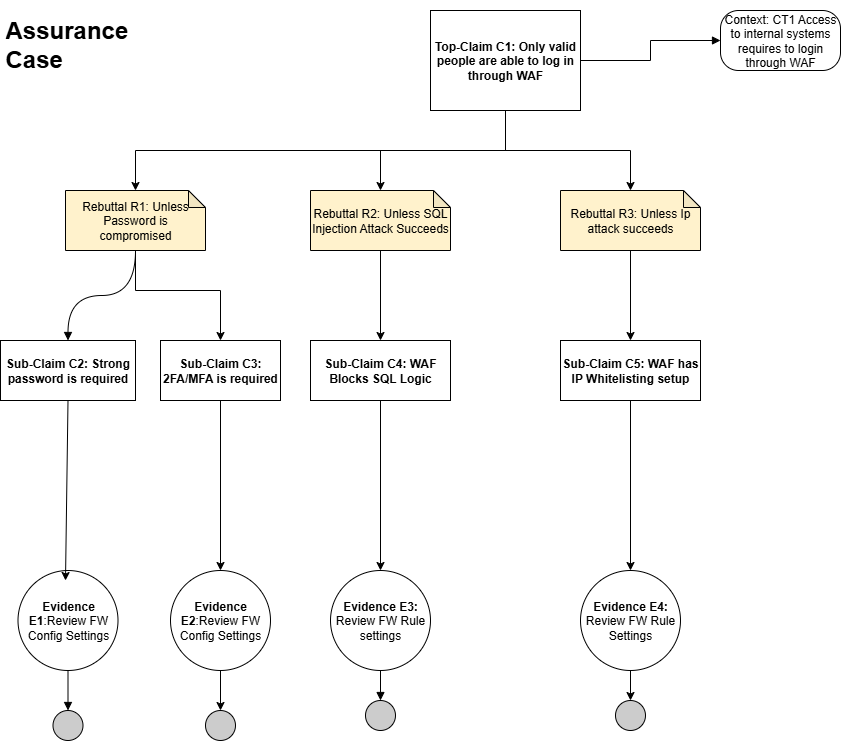

The diagram above was exported from draw.io. Its source (the exported page's mxGraphModel, read from the mxfile embedded in the PNG):
<mxGraphModel dx="1042" dy="527" grid="1" gridSize="10" guides="1" tooltips="1" connect="1" arrows="1" fold="1" page="1" pageScale="1" pageWidth="1100" pageHeight="850" math="0" shadow="0">
  <root>
    <mxCell id="0" />
    <mxCell id="1" parent="0" />
    <mxCell id="EpLoNu7SxfJ4iQwhgqlz-1" value="&lt;h1&gt;Assurance Case&lt;/h1&gt;" style="text;html=1;strokeColor=none;fillColor=none;spacing=5;spacingTop=-20;whiteSpace=wrap;overflow=hidden;rounded=0;" parent="1" vertex="1">
      <mxGeometry x="20" y="20" width="190" height="150" as="geometry" />
    </mxCell>
    <mxCell id="EpLoNu7SxfJ4iQwhgqlz-4" style="edgeStyle=orthogonalEdgeStyle;rounded=0;orthogonalLoop=1;jettySize=auto;html=1;exitX=1;exitY=0.5;exitDx=0;exitDy=0;entryX=0;entryY=0.5;entryDx=0;entryDy=0;endArrow=block;endFill=1;" parent="1" source="EpLoNu7SxfJ4iQwhgqlz-2" target="EpLoNu7SxfJ4iQwhgqlz-3" edge="1">
      <mxGeometry relative="1" as="geometry" />
    </mxCell>
    <mxCell id="RSrHG8YaXGJd-fVg2QL8-23" style="edgeStyle=orthogonalEdgeStyle;rounded=0;orthogonalLoop=1;jettySize=auto;html=1;exitX=0.5;exitY=1;exitDx=0;exitDy=0;" parent="1" source="EpLoNu7SxfJ4iQwhgqlz-2" target="RSrHG8YaXGJd-fVg2QL8-6" edge="1">
      <mxGeometry relative="1" as="geometry" />
    </mxCell>
    <mxCell id="EpLoNu7SxfJ4iQwhgqlz-2" value="&lt;b&gt;Top-Claim C1: Only valid people are able to log in through WAF&lt;/b&gt;" style="rounded=0;whiteSpace=wrap;html=1;" parent="1" vertex="1">
      <mxGeometry x="450" y="20" width="150" height="100" as="geometry" />
    </mxCell>
    <mxCell id="EpLoNu7SxfJ4iQwhgqlz-3" value="Context: CT1 Access to internal systems requires to login through WAF" style="rounded=1;whiteSpace=wrap;html=1;arcSize=30;" parent="1" vertex="1">
      <mxGeometry x="740" y="20" width="120" height="60" as="geometry" />
    </mxCell>
    <mxCell id="EpLoNu7SxfJ4iQwhgqlz-9" style="edgeStyle=orthogonalEdgeStyle;curved=1;rounded=0;orthogonalLoop=1;jettySize=auto;html=1;endArrow=block;endFill=1;" parent="1" source="EpLoNu7SxfJ4iQwhgqlz-5" target="EpLoNu7SxfJ4iQwhgqlz-8" edge="1">
      <mxGeometry relative="1" as="geometry" />
    </mxCell>
    <mxCell id="EpLoNu7SxfJ4iQwhgqlz-5" value="Rebuttal R1: Unless Password is compromised" style="shape=note;whiteSpace=wrap;html=1;backgroundOutline=1;darkOpacity=0.05;size=17;fillColor=#FFF2CC;" parent="1" vertex="1">
      <mxGeometry x="85" y="200" width="140" height="60" as="geometry" />
    </mxCell>
    <mxCell id="EpLoNu7SxfJ4iQwhgqlz-8" value="&lt;b&gt;Sub-Claim C2: Strong password is required&lt;/b&gt;" style="rounded=0;whiteSpace=wrap;html=1;" parent="1" vertex="1">
      <mxGeometry x="20" y="350" width="135" height="60" as="geometry" />
    </mxCell>
    <mxCell id="EpLoNu7SxfJ4iQwhgqlz-23" style="edgeStyle=orthogonalEdgeStyle;curved=1;rounded=0;orthogonalLoop=1;jettySize=auto;html=1;entryX=0.5;entryY=0;entryDx=0;entryDy=0;endArrow=block;endFill=1;" parent="1" source="EpLoNu7SxfJ4iQwhgqlz-18" target="EpLoNu7SxfJ4iQwhgqlz-22" edge="1">
      <mxGeometry relative="1" as="geometry" />
    </mxCell>
    <mxCell id="EpLoNu7SxfJ4iQwhgqlz-18" value="&lt;b&gt;Evidence E1&lt;/b&gt;:Review FW Config Settings" style="ellipse;whiteSpace=wrap;html=1;aspect=fixed;fillColor=#ffffff;rounded=0;" parent="1" vertex="1">
      <mxGeometry x="37.5" y="580" width="100" height="100" as="geometry" />
    </mxCell>
    <mxCell id="EpLoNu7SxfJ4iQwhgqlz-25" style="edgeStyle=orthogonalEdgeStyle;curved=1;rounded=0;orthogonalLoop=1;jettySize=auto;html=1;entryX=0.5;entryY=0;entryDx=0;entryDy=0;endArrow=block;endFill=1;" parent="1" source="EpLoNu7SxfJ4iQwhgqlz-19" target="EpLoNu7SxfJ4iQwhgqlz-24" edge="1">
      <mxGeometry relative="1" as="geometry" />
    </mxCell>
    <mxCell id="EpLoNu7SxfJ4iQwhgqlz-19" value="&lt;b&gt;Evidence E3: &lt;/b&gt;Review FW Rule settings" style="ellipse;whiteSpace=wrap;html=1;aspect=fixed;fillColor=#ffffff;rounded=0;" parent="1" vertex="1">
      <mxGeometry x="350" y="580" width="100" height="100" as="geometry" />
    </mxCell>
    <mxCell id="EpLoNu7SxfJ4iQwhgqlz-22" value="" style="ellipse;whiteSpace=wrap;html=1;aspect=fixed;fillColor=#CCCCCC;" parent="1" vertex="1">
      <mxGeometry x="72.5" y="720" width="30" height="30" as="geometry" />
    </mxCell>
    <mxCell id="EpLoNu7SxfJ4iQwhgqlz-24" value="" style="ellipse;whiteSpace=wrap;html=1;aspect=fixed;fillColor=#CCCCCC;" parent="1" vertex="1">
      <mxGeometry x="385" y="710" width="30" height="30" as="geometry" />
    </mxCell>
    <mxCell id="RSrHG8YaXGJd-fVg2QL8-7" style="edgeStyle=orthogonalEdgeStyle;rounded=0;orthogonalLoop=1;jettySize=auto;html=1;exitX=0.5;exitY=1;exitDx=0;exitDy=0;exitPerimeter=0;entryX=0.5;entryY=0;entryDx=0;entryDy=0;" parent="1" source="RSrHG8YaXGJd-fVg2QL8-2" target="RSrHG8YaXGJd-fVg2QL8-3" edge="1">
      <mxGeometry relative="1" as="geometry" />
    </mxCell>
    <mxCell id="RSrHG8YaXGJd-fVg2QL8-2" value="Rebuttal R2: Unless SQL Injection Attack Succeeds" style="shape=note;whiteSpace=wrap;html=1;backgroundOutline=1;darkOpacity=0.05;size=17;fillColor=#FFF2CC;" parent="1" vertex="1">
      <mxGeometry x="330" y="200" width="140" height="60" as="geometry" />
    </mxCell>
    <mxCell id="a9hNdsM7bWciI7S0h_zl-3" style="edgeStyle=orthogonalEdgeStyle;rounded=0;orthogonalLoop=1;jettySize=auto;html=1;" parent="1" source="RSrHG8YaXGJd-fVg2QL8-3" target="EpLoNu7SxfJ4iQwhgqlz-19" edge="1">
      <mxGeometry relative="1" as="geometry" />
    </mxCell>
    <mxCell id="RSrHG8YaXGJd-fVg2QL8-3" value="&lt;b&gt;Sub-Claim C4: WAF Blocks SQL Logic&lt;/b&gt;" style="rounded=0;whiteSpace=wrap;html=1;" parent="1" vertex="1">
      <mxGeometry x="330" y="350" width="140" height="60" as="geometry" />
    </mxCell>
    <mxCell id="RSrHG8YaXGJd-fVg2QL8-20" value="" style="edgeStyle=orthogonalEdgeStyle;rounded=0;orthogonalLoop=1;jettySize=auto;html=1;" parent="1" source="RSrHG8YaXGJd-fVg2QL8-6" target="RSrHG8YaXGJd-fVg2QL8-19" edge="1">
      <mxGeometry relative="1" as="geometry" />
    </mxCell>
    <mxCell id="RSrHG8YaXGJd-fVg2QL8-6" value="Rebuttal R3: Unless Ip attack succeeds" style="shape=note;whiteSpace=wrap;html=1;backgroundOutline=1;darkOpacity=0.05;size=17;fillColor=#FFF2CC;" parent="1" vertex="1">
      <mxGeometry x="580" y="200" width="140" height="60" as="geometry" />
    </mxCell>
    <mxCell id="a9hNdsM7bWciI7S0h_zl-5" value="" style="edgeStyle=orthogonalEdgeStyle;rounded=0;orthogonalLoop=1;jettySize=auto;html=1;" parent="1" source="RSrHG8YaXGJd-fVg2QL8-19" target="a9hNdsM7bWciI7S0h_zl-6" edge="1">
      <mxGeometry relative="1" as="geometry">
        <mxPoint x="640" y="430" as="targetPoint" />
      </mxGeometry>
    </mxCell>
    <mxCell id="RSrHG8YaXGJd-fVg2QL8-19" value="&lt;b&gt;Sub-Claim C5: WAF has IP Whitelisting setup&lt;/b&gt;" style="rounded=0;whiteSpace=wrap;html=1;" parent="1" vertex="1">
      <mxGeometry x="580" y="350" width="140" height="60" as="geometry" />
    </mxCell>
    <mxCell id="RSrHG8YaXGJd-fVg2QL8-22" style="edgeStyle=orthogonalEdgeStyle;rounded=0;orthogonalLoop=1;jettySize=auto;html=1;exitX=0.5;exitY=1;exitDx=0;exitDy=0;entryX=0.5;entryY=0;entryDx=0;entryDy=0;entryPerimeter=0;" parent="1" source="EpLoNu7SxfJ4iQwhgqlz-2" target="RSrHG8YaXGJd-fVg2QL8-2" edge="1">
      <mxGeometry relative="1" as="geometry" />
    </mxCell>
    <mxCell id="RSrHG8YaXGJd-fVg2QL8-25" style="edgeStyle=orthogonalEdgeStyle;rounded=0;orthogonalLoop=1;jettySize=auto;html=1;exitX=0.5;exitY=1;exitDx=0;exitDy=0;entryX=0.5;entryY=0;entryDx=0;entryDy=0;entryPerimeter=0;" parent="1" source="EpLoNu7SxfJ4iQwhgqlz-2" target="EpLoNu7SxfJ4iQwhgqlz-5" edge="1">
      <mxGeometry relative="1" as="geometry" />
    </mxCell>
    <mxCell id="a9hNdsM7bWciI7S0h_zl-10" value="" style="edgeStyle=orthogonalEdgeStyle;rounded=0;orthogonalLoop=1;jettySize=auto;html=1;" parent="1" source="a9hNdsM7bWciI7S0h_zl-6" target="a9hNdsM7bWciI7S0h_zl-9" edge="1">
      <mxGeometry relative="1" as="geometry" />
    </mxCell>
    <mxCell id="a9hNdsM7bWciI7S0h_zl-6" value="&lt;b&gt;Evidence E4: &lt;/b&gt;Review FW Rule Settings" style="ellipse;whiteSpace=wrap;html=1;aspect=fixed;fillColor=#ffffff;rounded=0;" parent="1" vertex="1">
      <mxGeometry x="600" y="580" width="100" height="100" as="geometry" />
    </mxCell>
    <mxCell id="a9hNdsM7bWciI7S0h_zl-9" value="" style="ellipse;whiteSpace=wrap;html=1;aspect=fixed;fillColor=#CCCCCC;" parent="1" vertex="1">
      <mxGeometry x="635" y="710" width="30" height="30" as="geometry" />
    </mxCell>
    <mxCell id="v9jhW4xUi5XZp1k-Zngq-1" value="" style="endArrow=classic;html=1;rounded=0;exitX=0.5;exitY=1;exitDx=0;exitDy=0;entryX=0.475;entryY=0.1;entryDx=0;entryDy=0;entryPerimeter=0;" edge="1" parent="1" source="EpLoNu7SxfJ4iQwhgqlz-8" target="EpLoNu7SxfJ4iQwhgqlz-18">
      <mxGeometry width="50" height="50" relative="1" as="geometry">
        <mxPoint x="510" y="500" as="sourcePoint" />
        <mxPoint x="560" y="450" as="targetPoint" />
      </mxGeometry>
    </mxCell>
    <mxCell id="v9jhW4xUi5XZp1k-Zngq-3" value="&lt;b&gt;Sub-Claim C3: 2FA/MFA is required&lt;/b&gt;" style="rounded=0;whiteSpace=wrap;html=1;" vertex="1" parent="1">
      <mxGeometry x="180" y="350" width="120" height="60" as="geometry" />
    </mxCell>
    <mxCell id="v9jhW4xUi5XZp1k-Zngq-6" value="" style="endArrow=classic;html=1;rounded=0;exitX=0.5;exitY=1;exitDx=0;exitDy=0;exitPerimeter=0;entryX=0.5;entryY=0;entryDx=0;entryDy=0;" edge="1" parent="1" source="EpLoNu7SxfJ4iQwhgqlz-5" target="v9jhW4xUi5XZp1k-Zngq-3">
      <mxGeometry width="50" height="50" relative="1" as="geometry">
        <mxPoint x="510" y="360" as="sourcePoint" />
        <mxPoint x="560" y="310" as="targetPoint" />
        <Array as="points">
          <mxPoint x="155" y="300" />
          <mxPoint x="240" y="300" />
        </Array>
      </mxGeometry>
    </mxCell>
    <mxCell id="v9jhW4xUi5XZp1k-Zngq-8" value="&lt;b&gt;Evidence E2&lt;/b&gt;:Review FW Config Settings" style="ellipse;whiteSpace=wrap;html=1;aspect=fixed;fillColor=#ffffff;rounded=0;" vertex="1" parent="1">
      <mxGeometry x="190" y="580" width="100" height="100" as="geometry" />
    </mxCell>
    <mxCell id="v9jhW4xUi5XZp1k-Zngq-9" value="" style="ellipse;whiteSpace=wrap;html=1;aspect=fixed;fillColor=#CCCCCC;" vertex="1" parent="1">
      <mxGeometry x="225" y="720" width="30" height="30" as="geometry" />
    </mxCell>
    <mxCell id="v9jhW4xUi5XZp1k-Zngq-10" value="" style="endArrow=classic;html=1;rounded=0;exitX=0.5;exitY=1;exitDx=0;exitDy=0;entryX=0.5;entryY=0;entryDx=0;entryDy=0;" edge="1" parent="1" source="v9jhW4xUi5XZp1k-Zngq-8" target="v9jhW4xUi5XZp1k-Zngq-9">
      <mxGeometry width="50" height="50" relative="1" as="geometry">
        <mxPoint x="510" y="560" as="sourcePoint" />
        <mxPoint x="560" y="510" as="targetPoint" />
      </mxGeometry>
    </mxCell>
    <mxCell id="v9jhW4xUi5XZp1k-Zngq-11" value="" style="endArrow=classic;html=1;rounded=0;exitX=0.5;exitY=1;exitDx=0;exitDy=0;entryX=0.5;entryY=0;entryDx=0;entryDy=0;" edge="1" parent="1" source="v9jhW4xUi5XZp1k-Zngq-3" target="v9jhW4xUi5XZp1k-Zngq-8">
      <mxGeometry width="50" height="50" relative="1" as="geometry">
        <mxPoint x="510" y="560" as="sourcePoint" />
        <mxPoint x="560" y="510" as="targetPoint" />
      </mxGeometry>
    </mxCell>
  </root>
</mxGraphModel>